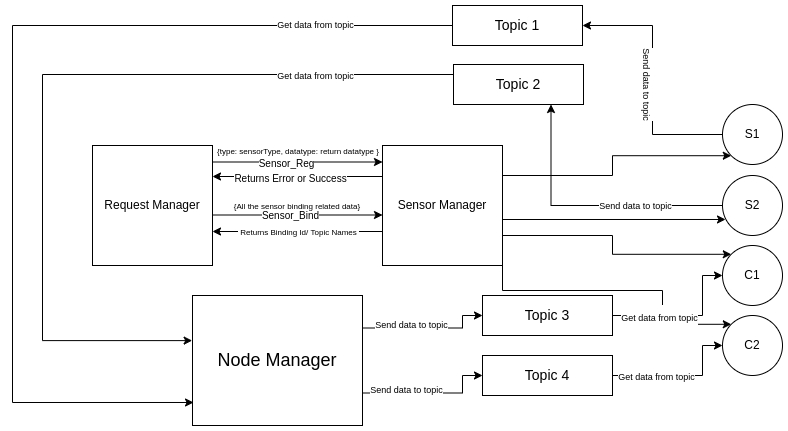

The diagram above was exported from draw.io. Its source (the exported page's mxGraphModel, read from the mxfile embedded in the PNG):
<mxGraphModel dx="868" dy="400" grid="1" gridSize="10" guides="1" tooltips="1" connect="1" arrows="1" fold="1" page="1" pageScale="1" pageWidth="850" pageHeight="1100" math="0" shadow="0">
  <root>
    <mxCell id="0" />
    <mxCell id="1" parent="0" />
    <mxCell id="6BbNOwxoQZ-zqhpbaPQc-11" style="edgeStyle=orthogonalEdgeStyle;rounded=0;orthogonalLoop=1;jettySize=auto;html=1;entryX=1;entryY=0.5;entryDx=0;entryDy=0;fontSize=8;" edge="1" parent="1">
      <mxGeometry relative="1" as="geometry">
        <mxPoint x="380" y="201" as="sourcePoint" />
        <mxPoint x="210" y="201" as="targetPoint" />
      </mxGeometry>
    </mxCell>
    <mxCell id="6BbNOwxoQZ-zqhpbaPQc-13" value="&lt;font style=&quot;font-size: 10px&quot;&gt;Returns Error or Success&lt;/font&gt;" style="edgeLabel;html=1;align=center;verticalAlign=middle;resizable=0;points=[];fontSize=8;" vertex="1" connectable="0" parent="6BbNOwxoQZ-zqhpbaPQc-11">
      <mxGeometry x="0.0941" y="1" relative="1" as="geometry">
        <mxPoint as="offset" />
      </mxGeometry>
    </mxCell>
    <mxCell id="6BbNOwxoQZ-zqhpbaPQc-17" style="edgeStyle=orthogonalEdgeStyle;rounded=0;orthogonalLoop=1;jettySize=auto;html=1;entryX=1;entryY=0.5;entryDx=0;entryDy=0;fontSize=8;" edge="1" parent="1">
      <mxGeometry relative="1" as="geometry">
        <mxPoint x="380" y="256" as="sourcePoint" />
        <mxPoint x="210" y="256" as="targetPoint" />
      </mxGeometry>
    </mxCell>
    <mxCell id="6BbNOwxoQZ-zqhpbaPQc-18" value="&lt;font style=&quot;font-size: 8px&quot;&gt;&lt;font&gt;&amp;nbsp;Returns Binding Id/ Topic Names&lt;/font&gt;&amp;nbsp;&lt;/font&gt;" style="edgeLabel;html=1;align=center;verticalAlign=middle;resizable=0;points=[];fontSize=8;" vertex="1" connectable="0" parent="6BbNOwxoQZ-zqhpbaPQc-17">
      <mxGeometry x="0.3126" y="2" relative="1" as="geometry">
        <mxPoint x="27" y="-2" as="offset" />
      </mxGeometry>
    </mxCell>
    <mxCell id="6BbNOwxoQZ-zqhpbaPQc-47" style="edgeStyle=orthogonalEdgeStyle;rounded=0;orthogonalLoop=1;jettySize=auto;html=1;exitX=1;exitY=0.25;exitDx=0;exitDy=0;entryX=0;entryY=1;entryDx=0;entryDy=0;fontSize=9;" edge="1" parent="1" source="6BbNOwxoQZ-zqhpbaPQc-1" target="6BbNOwxoQZ-zqhpbaPQc-4">
      <mxGeometry relative="1" as="geometry" />
    </mxCell>
    <mxCell id="6BbNOwxoQZ-zqhpbaPQc-48" style="edgeStyle=orthogonalEdgeStyle;rounded=0;orthogonalLoop=1;jettySize=auto;html=1;exitX=1;exitY=0.5;exitDx=0;exitDy=0;entryX=0.05;entryY=0.733;entryDx=0;entryDy=0;entryPerimeter=0;fontSize=9;" edge="1" parent="1" source="6BbNOwxoQZ-zqhpbaPQc-1" target="6BbNOwxoQZ-zqhpbaPQc-3">
      <mxGeometry relative="1" as="geometry">
        <Array as="points">
          <mxPoint x="500" y="244" />
        </Array>
      </mxGeometry>
    </mxCell>
    <mxCell id="6BbNOwxoQZ-zqhpbaPQc-49" style="edgeStyle=orthogonalEdgeStyle;rounded=0;orthogonalLoop=1;jettySize=auto;html=1;exitX=1;exitY=0.75;exitDx=0;exitDy=0;entryX=0;entryY=0;entryDx=0;entryDy=0;fontSize=9;" edge="1" parent="1" source="6BbNOwxoQZ-zqhpbaPQc-1" target="6BbNOwxoQZ-zqhpbaPQc-5">
      <mxGeometry relative="1" as="geometry" />
    </mxCell>
    <mxCell id="6BbNOwxoQZ-zqhpbaPQc-50" style="edgeStyle=orthogonalEdgeStyle;rounded=0;orthogonalLoop=1;jettySize=auto;html=1;exitX=1;exitY=1;exitDx=0;exitDy=0;entryX=0;entryY=0;entryDx=0;entryDy=0;fontSize=9;" edge="1" parent="1" source="6BbNOwxoQZ-zqhpbaPQc-1" target="6BbNOwxoQZ-zqhpbaPQc-6">
      <mxGeometry relative="1" as="geometry">
        <Array as="points">
          <mxPoint x="500" y="315" />
          <mxPoint x="660" y="315" />
          <mxPoint x="660" y="349" />
        </Array>
      </mxGeometry>
    </mxCell>
    <mxCell id="6BbNOwxoQZ-zqhpbaPQc-1" value="Sensor Manager" style="rounded=0;whiteSpace=wrap;html=1;" vertex="1" parent="1">
      <mxGeometry x="380" y="170" width="120" height="120" as="geometry" />
    </mxCell>
    <mxCell id="6BbNOwxoQZ-zqhpbaPQc-7" style="edgeStyle=orthogonalEdgeStyle;rounded=0;orthogonalLoop=1;jettySize=auto;html=1;exitX=1;exitY=0.25;exitDx=0;exitDy=0;entryX=0;entryY=0.25;entryDx=0;entryDy=0;" edge="1" parent="1">
      <mxGeometry relative="1" as="geometry">
        <mxPoint x="210" y="186.5" as="sourcePoint" />
        <mxPoint x="380" y="186.5" as="targetPoint" />
      </mxGeometry>
    </mxCell>
    <mxCell id="6BbNOwxoQZ-zqhpbaPQc-8" value="&lt;font style=&quot;font-size: 10px&quot;&gt;Sensor_Reg&lt;/font&gt;" style="edgeLabel;html=1;align=center;verticalAlign=middle;resizable=0;points=[];" vertex="1" connectable="0" parent="6BbNOwxoQZ-zqhpbaPQc-7">
      <mxGeometry x="-0.1412" relative="1" as="geometry">
        <mxPoint y="1" as="offset" />
      </mxGeometry>
    </mxCell>
    <mxCell id="6BbNOwxoQZ-zqhpbaPQc-14" style="edgeStyle=orthogonalEdgeStyle;rounded=0;orthogonalLoop=1;jettySize=auto;html=1;exitX=1;exitY=0.25;exitDx=0;exitDy=0;entryX=0;entryY=0.25;entryDx=0;entryDy=0;fontSize=10;" edge="1" parent="1">
      <mxGeometry relative="1" as="geometry">
        <mxPoint x="210" y="239.5" as="sourcePoint" />
        <mxPoint x="380" y="239.5" as="targetPoint" />
      </mxGeometry>
    </mxCell>
    <mxCell id="6BbNOwxoQZ-zqhpbaPQc-15" value="Sensor_Bind" style="edgeLabel;html=1;align=center;verticalAlign=middle;resizable=0;points=[];fontSize=10;" vertex="1" connectable="0" parent="6BbNOwxoQZ-zqhpbaPQc-14">
      <mxGeometry x="-0.0941" relative="1" as="geometry">
        <mxPoint as="offset" />
      </mxGeometry>
    </mxCell>
    <mxCell id="6BbNOwxoQZ-zqhpbaPQc-2" value="Request Manager" style="rounded=0;whiteSpace=wrap;html=1;" vertex="1" parent="1">
      <mxGeometry x="90" y="170" width="120" height="120" as="geometry" />
    </mxCell>
    <mxCell id="6BbNOwxoQZ-zqhpbaPQc-25" style="edgeStyle=orthogonalEdgeStyle;rounded=0;orthogonalLoop=1;jettySize=auto;html=1;entryX=0.75;entryY=1;entryDx=0;entryDy=0;fontSize=8;" edge="1" parent="1" source="6BbNOwxoQZ-zqhpbaPQc-3" target="6BbNOwxoQZ-zqhpbaPQc-21">
      <mxGeometry relative="1" as="geometry" />
    </mxCell>
    <mxCell id="6BbNOwxoQZ-zqhpbaPQc-3" value="S2" style="ellipse;whiteSpace=wrap;html=1;aspect=fixed;" vertex="1" parent="1">
      <mxGeometry x="720" y="200" width="60" height="60" as="geometry" />
    </mxCell>
    <mxCell id="6BbNOwxoQZ-zqhpbaPQc-24" style="edgeStyle=orthogonalEdgeStyle;rounded=0;orthogonalLoop=1;jettySize=auto;html=1;entryX=1;entryY=0.5;entryDx=0;entryDy=0;fontSize=8;" edge="1" parent="1" source="6BbNOwxoQZ-zqhpbaPQc-4" target="6BbNOwxoQZ-zqhpbaPQc-19">
      <mxGeometry relative="1" as="geometry" />
    </mxCell>
    <mxCell id="6BbNOwxoQZ-zqhpbaPQc-33" value="&lt;font style=&quot;font-size: 9px&quot;&gt;Send data to topic&lt;/font&gt;" style="edgeLabel;html=1;align=center;verticalAlign=middle;resizable=0;points=[];fontSize=18;rotation=90;" vertex="1" connectable="0" parent="6BbNOwxoQZ-zqhpbaPQc-24">
      <mxGeometry x="-0.1837" y="2" relative="1" as="geometry">
        <mxPoint y="-19" as="offset" />
      </mxGeometry>
    </mxCell>
    <mxCell id="6BbNOwxoQZ-zqhpbaPQc-4" value="S1" style="ellipse;whiteSpace=wrap;html=1;aspect=fixed;" vertex="1" parent="1">
      <mxGeometry x="720" y="129" width="60" height="60" as="geometry" />
    </mxCell>
    <mxCell id="6BbNOwxoQZ-zqhpbaPQc-5" value="C1" style="ellipse;whiteSpace=wrap;html=1;aspect=fixed;" vertex="1" parent="1">
      <mxGeometry x="720" y="270" width="60" height="60" as="geometry" />
    </mxCell>
    <mxCell id="6BbNOwxoQZ-zqhpbaPQc-6" value="C2" style="ellipse;whiteSpace=wrap;html=1;aspect=fixed;" vertex="1" parent="1">
      <mxGeometry x="720" y="340" width="60" height="60" as="geometry" />
    </mxCell>
    <mxCell id="6BbNOwxoQZ-zqhpbaPQc-10" value="&lt;font style=&quot;font-size: 8px&quot;&gt;{type: sensorType, datatype: return datatype }&lt;/font&gt;" style="text;html=1;strokeColor=none;fillColor=none;align=center;verticalAlign=middle;whiteSpace=wrap;rounded=0;fontSize=12;" vertex="1" parent="1">
      <mxGeometry x="206" y="160" width="180" height="30" as="geometry" />
    </mxCell>
    <mxCell id="6BbNOwxoQZ-zqhpbaPQc-16" value="&lt;font style=&quot;font-size: 8px&quot;&gt;{All the sensor binding related data}&lt;/font&gt;" style="text;html=1;strokeColor=none;fillColor=none;align=center;verticalAlign=middle;whiteSpace=wrap;rounded=0;fontSize=10;" vertex="1" parent="1">
      <mxGeometry x="210" y="215" width="170" height="30" as="geometry" />
    </mxCell>
    <mxCell id="6BbNOwxoQZ-zqhpbaPQc-42" style="edgeStyle=orthogonalEdgeStyle;rounded=0;orthogonalLoop=1;jettySize=auto;html=1;exitX=0;exitY=0.5;exitDx=0;exitDy=0;entryX=0.006;entryY=0.823;entryDx=0;entryDy=0;entryPerimeter=0;fontSize=9;" edge="1" parent="1" source="6BbNOwxoQZ-zqhpbaPQc-19" target="6BbNOwxoQZ-zqhpbaPQc-30">
      <mxGeometry relative="1" as="geometry">
        <Array as="points">
          <mxPoint x="10" y="50" />
          <mxPoint x="10" y="427" />
        </Array>
      </mxGeometry>
    </mxCell>
    <mxCell id="6BbNOwxoQZ-zqhpbaPQc-45" value="Get data from topic" style="edgeLabel;html=1;align=center;verticalAlign=middle;resizable=0;points=[];fontSize=9;" vertex="1" connectable="0" parent="6BbNOwxoQZ-zqhpbaPQc-42">
      <mxGeometry x="-0.7736" y="-1" relative="1" as="geometry">
        <mxPoint x="-25" as="offset" />
      </mxGeometry>
    </mxCell>
    <mxCell id="6BbNOwxoQZ-zqhpbaPQc-19" value="&lt;font style=&quot;font-size: 14px&quot;&gt;Topic 1&lt;/font&gt;" style="rounded=0;whiteSpace=wrap;html=1;fontSize=8;" vertex="1" parent="1">
      <mxGeometry x="450" y="30" width="130" height="40" as="geometry" />
    </mxCell>
    <mxCell id="6BbNOwxoQZ-zqhpbaPQc-41" style="edgeStyle=orthogonalEdgeStyle;rounded=0;orthogonalLoop=1;jettySize=auto;html=1;exitX=0;exitY=0.25;exitDx=0;exitDy=0;entryX=-0.002;entryY=0.347;entryDx=0;entryDy=0;entryPerimeter=0;fontSize=9;" edge="1" parent="1" source="6BbNOwxoQZ-zqhpbaPQc-21" target="6BbNOwxoQZ-zqhpbaPQc-30">
      <mxGeometry relative="1" as="geometry">
        <Array as="points">
          <mxPoint x="40" y="99" />
          <mxPoint x="40" y="365" />
        </Array>
      </mxGeometry>
    </mxCell>
    <mxCell id="6BbNOwxoQZ-zqhpbaPQc-46" value="Get data from topic" style="edgeLabel;html=1;align=center;verticalAlign=middle;resizable=0;points=[];fontSize=9;" vertex="1" connectable="0" parent="6BbNOwxoQZ-zqhpbaPQc-41">
      <mxGeometry x="-0.7073" y="1" relative="1" as="geometry">
        <mxPoint x="-18" as="offset" />
      </mxGeometry>
    </mxCell>
    <mxCell id="6BbNOwxoQZ-zqhpbaPQc-21" value="&lt;font style=&quot;font-size: 14px&quot;&gt;Topic 2&lt;/font&gt;" style="rounded=0;whiteSpace=wrap;html=1;fontSize=8;" vertex="1" parent="1">
      <mxGeometry x="451" y="89" width="130" height="40" as="geometry" />
    </mxCell>
    <mxCell id="6BbNOwxoQZ-zqhpbaPQc-29" style="edgeStyle=orthogonalEdgeStyle;rounded=0;orthogonalLoop=1;jettySize=auto;html=1;exitX=1;exitY=0.5;exitDx=0;exitDy=0;entryX=0;entryY=0.5;entryDx=0;entryDy=0;fontSize=14;" edge="1" parent="1" source="6BbNOwxoQZ-zqhpbaPQc-22" target="6BbNOwxoQZ-zqhpbaPQc-6">
      <mxGeometry relative="1" as="geometry">
        <Array as="points">
          <mxPoint x="700" y="400" />
          <mxPoint x="700" y="370" />
        </Array>
      </mxGeometry>
    </mxCell>
    <mxCell id="6BbNOwxoQZ-zqhpbaPQc-36" value="Get data from topic" style="edgeLabel;html=1;align=center;verticalAlign=middle;resizable=0;points=[];fontSize=9;" vertex="1" connectable="0" parent="6BbNOwxoQZ-zqhpbaPQc-29">
      <mxGeometry x="-0.2674" y="-1" relative="1" as="geometry">
        <mxPoint x="-8" as="offset" />
      </mxGeometry>
    </mxCell>
    <mxCell id="6BbNOwxoQZ-zqhpbaPQc-22" value="&lt;font style=&quot;font-size: 14px&quot;&gt;Topic 4&lt;/font&gt;" style="rounded=0;whiteSpace=wrap;html=1;fontSize=8;" vertex="1" parent="1">
      <mxGeometry x="480" y="380" width="130" height="40" as="geometry" />
    </mxCell>
    <mxCell id="6BbNOwxoQZ-zqhpbaPQc-28" style="edgeStyle=orthogonalEdgeStyle;rounded=0;orthogonalLoop=1;jettySize=auto;html=1;entryX=0;entryY=0.5;entryDx=0;entryDy=0;fontSize=14;" edge="1" parent="1" source="6BbNOwxoQZ-zqhpbaPQc-23" target="6BbNOwxoQZ-zqhpbaPQc-5">
      <mxGeometry relative="1" as="geometry">
        <Array as="points">
          <mxPoint x="700" y="340" />
          <mxPoint x="700" y="300" />
        </Array>
      </mxGeometry>
    </mxCell>
    <mxCell id="6BbNOwxoQZ-zqhpbaPQc-23" value="&lt;font style=&quot;font-size: 14px&quot;&gt;Topic 3&lt;/font&gt;" style="rounded=0;whiteSpace=wrap;html=1;fontSize=8;" vertex="1" parent="1">
      <mxGeometry x="480" y="320" width="130" height="40" as="geometry" />
    </mxCell>
    <mxCell id="6BbNOwxoQZ-zqhpbaPQc-31" style="edgeStyle=orthogonalEdgeStyle;rounded=0;orthogonalLoop=1;jettySize=auto;html=1;exitX=1;exitY=0.25;exitDx=0;exitDy=0;fontSize=18;" edge="1" parent="1">
      <mxGeometry relative="1" as="geometry">
        <mxPoint x="360" y="352.5" as="sourcePoint" />
        <mxPoint x="480" y="340" as="targetPoint" />
        <Array as="points">
          <mxPoint x="460" y="353" />
          <mxPoint x="460" y="340" />
        </Array>
      </mxGeometry>
    </mxCell>
    <mxCell id="6BbNOwxoQZ-zqhpbaPQc-37" value="&lt;span style=&quot;color: rgba(0 , 0 , 0 , 0) ; font-family: monospace ; font-size: 0px ; background-color: rgb(248 , 249 , 250)&quot;&gt;%3CmxGraphModel%3E%3Croot%3E%3CmxCell%20id%3D%220%22%2F%3E%3CmxCell%20id%3D%221%22%20parent%3D%220%22%2F%3E%3CmxCell%20id%3D%222%22%20value%3D%22%26lt%3Bspan%20style%3D%26quot%3Bfont-size%3A%209px%26quot%3B%26gt%3BSend%20data%20to%20topic%26lt%3B%2Fspan%26gt%3B%22%20style%3D%22edgeLabel%3Bhtml%3D1%3Balign%3Dcenter%3BverticalAlign%3Dmiddle%3Bresizable%3D0%3Bpoints%3D%5B%5D%3BfontSize%3D18%3Brotation%3D0%3B%22%20vertex%3D%221%22%20connectable%3D%220%22%20parent%3D%221%22%3E%3CmxGeometry%20x%3D%22632.9999999999998%22%20y%3D%22227.99882352941182%22%20as%3D%22geometry%22%2F%3E%3C%2FmxCell%3E%3C%2Froot%3E%3C%2FmxGraphModel%3E&lt;/span&gt;" style="edgeLabel;html=1;align=center;verticalAlign=middle;resizable=0;points=[];fontSize=9;" vertex="1" connectable="0" parent="6BbNOwxoQZ-zqhpbaPQc-31">
      <mxGeometry x="-0.5546" y="-1" relative="1" as="geometry">
        <mxPoint as="offset" />
      </mxGeometry>
    </mxCell>
    <mxCell id="6BbNOwxoQZ-zqhpbaPQc-43" value="Send data to topic" style="edgeLabel;html=1;align=center;verticalAlign=middle;resizable=0;points=[];fontSize=9;" vertex="1" connectable="0" parent="6BbNOwxoQZ-zqhpbaPQc-31">
      <mxGeometry x="-0.366" y="4" relative="1" as="geometry">
        <mxPoint x="6" y="1" as="offset" />
      </mxGeometry>
    </mxCell>
    <mxCell id="6BbNOwxoQZ-zqhpbaPQc-32" style="edgeStyle=orthogonalEdgeStyle;rounded=0;orthogonalLoop=1;jettySize=auto;html=1;exitX=1;exitY=0.75;exitDx=0;exitDy=0;entryX=0;entryY=0.5;entryDx=0;entryDy=0;fontSize=18;" edge="1" parent="1" source="6BbNOwxoQZ-zqhpbaPQc-30" target="6BbNOwxoQZ-zqhpbaPQc-22">
      <mxGeometry relative="1" as="geometry">
        <Array as="points">
          <mxPoint x="460" y="418" />
          <mxPoint x="460" y="400" />
        </Array>
      </mxGeometry>
    </mxCell>
    <mxCell id="6BbNOwxoQZ-zqhpbaPQc-44" value="Send data to topic" style="edgeLabel;html=1;align=center;verticalAlign=middle;resizable=0;points=[];fontSize=9;" vertex="1" connectable="0" parent="6BbNOwxoQZ-zqhpbaPQc-32">
      <mxGeometry x="-0.5636" y="4" relative="1" as="geometry">
        <mxPoint x="13" y="1" as="offset" />
      </mxGeometry>
    </mxCell>
    <mxCell id="6BbNOwxoQZ-zqhpbaPQc-30" value="&lt;font style=&quot;font-size: 18px&quot;&gt;Node Manager&lt;/font&gt;" style="rounded=0;whiteSpace=wrap;html=1;fontSize=14;" vertex="1" parent="1">
      <mxGeometry x="190" y="320" width="170" height="130" as="geometry" />
    </mxCell>
    <mxCell id="6BbNOwxoQZ-zqhpbaPQc-34" value="&lt;span style=&quot;font-size: 9px&quot;&gt;Send data to topic&lt;/span&gt;" style="edgeLabel;html=1;align=center;verticalAlign=middle;resizable=0;points=[];fontSize=18;rotation=0;" vertex="1" connectable="0" parent="1">
      <mxGeometry x="632.9999999999998" y="227.99882352941182" as="geometry" />
    </mxCell>
    <mxCell id="6BbNOwxoQZ-zqhpbaPQc-35" value="&lt;span style=&quot;font-size: 9px&quot;&gt;Get data from topic&lt;/span&gt;" style="edgeLabel;html=1;align=center;verticalAlign=middle;resizable=0;points=[];fontSize=18;rotation=0;" vertex="1" connectable="0" parent="1">
      <mxGeometry x="656.9999999999998" y="339.9988235294118" as="geometry" />
    </mxCell>
  </root>
</mxGraphModel>